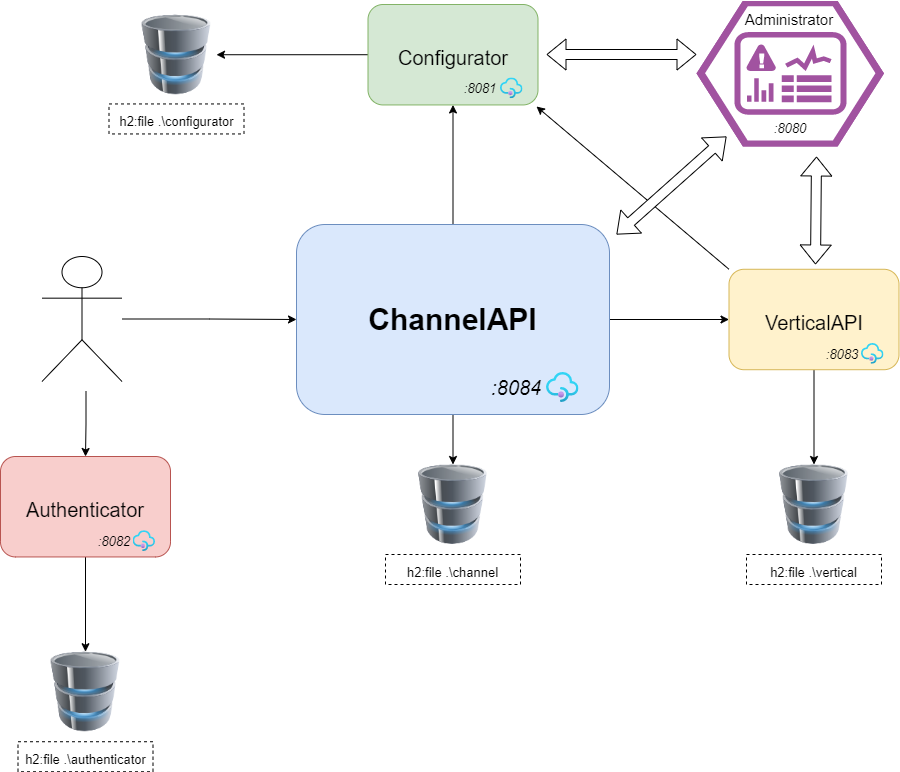

The diagram above was exported from draw.io. Its source (the exported page's mxGraphModel, read from the mxfile embedded in the PNG):
<mxGraphModel dx="1805" dy="634" grid="1" gridSize="10" guides="1" tooltips="1" connect="1" arrows="1" fold="1" page="1" pageScale="1" pageWidth="827" pageHeight="1169" math="0" shadow="0">
  <root>
    <mxCell id="0" />
    <mxCell id="1" parent="0" />
    <mxCell id="3bRnzTiL_-UDqxN5ayET-1" value="" style="image;html=1;image=img/lib/clip_art/computers/Database_128x128.png" vertex="1" parent="1">
      <mxGeometry x="326.5" y="698" width="80" height="80" as="geometry" />
    </mxCell>
    <mxCell id="3bRnzTiL_-UDqxN5ayET-12" style="edgeStyle=orthogonalEdgeStyle;rounded=0;orthogonalLoop=1;jettySize=auto;html=1;exitX=0.5;exitY=0;exitDx=0;exitDy=0;entryX=0.5;entryY=1;entryDx=0;entryDy=0;fontSize=20;" edge="1" parent="1" source="3bRnzTiL_-UDqxN5ayET-4" target="3bRnzTiL_-UDqxN5ayET-7">
      <mxGeometry relative="1" as="geometry" />
    </mxCell>
    <mxCell id="3bRnzTiL_-UDqxN5ayET-13" style="edgeStyle=orthogonalEdgeStyle;rounded=0;orthogonalLoop=1;jettySize=auto;html=1;exitX=1;exitY=0.5;exitDx=0;exitDy=0;entryX=0;entryY=0.5;entryDx=0;entryDy=0;fontSize=20;" edge="1" parent="1" source="3bRnzTiL_-UDqxN5ayET-4" target="3bRnzTiL_-UDqxN5ayET-5">
      <mxGeometry relative="1" as="geometry" />
    </mxCell>
    <mxCell id="3bRnzTiL_-UDqxN5ayET-15" style="edgeStyle=orthogonalEdgeStyle;rounded=0;orthogonalLoop=1;jettySize=auto;html=1;exitX=0.5;exitY=1;exitDx=0;exitDy=0;entryX=0.5;entryY=0;entryDx=0;entryDy=0;fontSize=20;" edge="1" parent="1" source="3bRnzTiL_-UDqxN5ayET-4" target="3bRnzTiL_-UDqxN5ayET-1">
      <mxGeometry relative="1" as="geometry" />
    </mxCell>
    <mxCell id="3bRnzTiL_-UDqxN5ayET-4" value="&lt;font style=&quot;font-size: 30px;&quot;&gt;&lt;b&gt;ChannelAPI&lt;/b&gt;&lt;/font&gt;" style="rounded=1;whiteSpace=wrap;html=1;fillColor=#dae8fc;strokeColor=#6c8ebf;" vertex="1" parent="1">
      <mxGeometry x="210" y="458" width="313" height="190" as="geometry" />
    </mxCell>
    <mxCell id="3bRnzTiL_-UDqxN5ayET-2" value="" style="aspect=fixed;html=1;points=[];align=center;image;fontSize=12;image=img/lib/azure2/app_services/API_Management_Services.svg;" vertex="1" parent="1">
      <mxGeometry x="460" y="606" width="32.5" height="30" as="geometry" />
    </mxCell>
    <mxCell id="3bRnzTiL_-UDqxN5ayET-16" style="edgeStyle=orthogonalEdgeStyle;rounded=0;orthogonalLoop=1;jettySize=auto;html=1;exitX=0.5;exitY=1;exitDx=0;exitDy=0;entryX=0.5;entryY=0;entryDx=0;entryDy=0;fontSize=20;" edge="1" parent="1" source="3bRnzTiL_-UDqxN5ayET-5" target="3bRnzTiL_-UDqxN5ayET-9">
      <mxGeometry relative="1" as="geometry" />
    </mxCell>
    <mxCell id="3bRnzTiL_-UDqxN5ayET-5" value="&lt;font style=&quot;font-size: 30px;&quot;&gt;&lt;span style=&quot;font-size: 20px;&quot;&gt;VerticalAPI&lt;/span&gt;&lt;/font&gt;" style="rounded=1;whiteSpace=wrap;html=1;fillColor=#fff2cc;strokeColor=#d6b656;" vertex="1" parent="1">
      <mxGeometry x="642.5" y="502.77" width="170" height="100.45" as="geometry" />
    </mxCell>
    <mxCell id="3bRnzTiL_-UDqxN5ayET-6" value="" style="aspect=fixed;html=1;points=[];align=center;image;fontSize=12;image=img/lib/azure2/app_services/API_Management_Services.svg;" vertex="1" parent="1">
      <mxGeometry x="775" y="577" width="22.5" height="20.77" as="geometry" />
    </mxCell>
    <mxCell id="3bRnzTiL_-UDqxN5ayET-17" style="edgeStyle=orthogonalEdgeStyle;rounded=0;orthogonalLoop=1;jettySize=auto;html=1;exitX=0;exitY=0.5;exitDx=0;exitDy=0;entryX=1;entryY=0.5;entryDx=0;entryDy=0;fontSize=20;" edge="1" parent="1" source="3bRnzTiL_-UDqxN5ayET-7" target="3bRnzTiL_-UDqxN5ayET-10">
      <mxGeometry relative="1" as="geometry" />
    </mxCell>
    <mxCell id="3bRnzTiL_-UDqxN5ayET-7" value="&lt;font style=&quot;font-size: 30px;&quot;&gt;&lt;span style=&quot;font-size: 20px;&quot;&gt;Configurator&lt;/span&gt;&lt;/font&gt;" style="rounded=1;whiteSpace=wrap;html=1;fillColor=#d5e8d4;strokeColor=#82b366;" vertex="1" parent="1">
      <mxGeometry x="281.5" y="237.99999999999997" width="170" height="100.45" as="geometry" />
    </mxCell>
    <mxCell id="3bRnzTiL_-UDqxN5ayET-8" value="" style="aspect=fixed;html=1;points=[];align=center;image;fontSize=12;image=img/lib/azure2/app_services/API_Management_Services.svg;" vertex="1" parent="1">
      <mxGeometry x="414" y="311.46" width="22.5" height="20.77" as="geometry" />
    </mxCell>
    <mxCell id="3bRnzTiL_-UDqxN5ayET-9" value="" style="image;html=1;image=img/lib/clip_art/computers/Database_128x128.png" vertex="1" parent="1">
      <mxGeometry x="687.5" y="698" width="80" height="80" as="geometry" />
    </mxCell>
    <mxCell id="3bRnzTiL_-UDqxN5ayET-10" value="" style="image;html=1;image=img/lib/clip_art/computers/Database_128x128.png" vertex="1" parent="1">
      <mxGeometry x="50" y="248.23000000000002" width="80" height="80" as="geometry" />
    </mxCell>
    <mxCell id="3bRnzTiL_-UDqxN5ayET-11" value="" style="verticalLabelPosition=bottom;sketch=0;html=1;fillColor=#A153A0;strokeColor=#ffffff;verticalAlign=top;align=center;points=[[0,0.5,0],[0.125,0.25,0],[0.25,0,0],[0.5,0,0],[0.75,0,0],[0.875,0.25,0],[1,0.5,0],[0.875,0.75,0],[0.75,1,0],[0.5,1,0],[0.125,0.75,0]];pointerEvents=1;shape=mxgraph.cisco_safe.compositeIcon;bgIcon=mxgraph.cisco_safe.design.blank_device;resIcon=mxgraph.cisco_safe.design.mgmt_console_2;fontSize=20;" vertex="1" parent="1">
      <mxGeometry x="610" y="234.48" width="187.5" height="145.52" as="geometry" />
    </mxCell>
    <mxCell id="3bRnzTiL_-UDqxN5ayET-19" value="" style="shape=flexArrow;endArrow=classic;startArrow=classic;html=1;rounded=0;fontSize=20;fillColor=default;" edge="1" parent="1">
      <mxGeometry width="100" height="100" relative="1" as="geometry">
        <mxPoint x="729" y="498" as="sourcePoint" />
        <mxPoint x="730" y="390" as="targetPoint" />
      </mxGeometry>
    </mxCell>
    <mxCell id="3bRnzTiL_-UDqxN5ayET-20" value="" style="shape=flexArrow;endArrow=classic;startArrow=classic;html=1;rounded=0;fontSize=20;fillColor=default;" edge="1" parent="1">
      <mxGeometry width="100" height="100" relative="1" as="geometry">
        <mxPoint x="460" y="288" as="sourcePoint" />
        <mxPoint x="610" y="288" as="targetPoint" />
      </mxGeometry>
    </mxCell>
    <mxCell id="3bRnzTiL_-UDqxN5ayET-21" value="&lt;font style=&quot;font-size: 13px;&quot;&gt;h2:file .\configurator&lt;/font&gt;" style="text;html=1;strokeColor=default;fillColor=none;align=center;verticalAlign=middle;whiteSpace=wrap;rounded=0;fontSize=20;dashed=1;" vertex="1" parent="1">
      <mxGeometry x="22.5" y="337.45" width="135" height="30" as="geometry" />
    </mxCell>
    <mxCell id="3bRnzTiL_-UDqxN5ayET-22" value="&lt;font style=&quot;font-size: 13px;&quot;&gt;h2:file .\channel&lt;/font&gt;" style="text;html=1;strokeColor=default;fillColor=none;align=center;verticalAlign=middle;whiteSpace=wrap;rounded=0;fontSize=20;dashed=1;" vertex="1" parent="1">
      <mxGeometry x="299" y="788" width="135" height="30" as="geometry" />
    </mxCell>
    <mxCell id="3bRnzTiL_-UDqxN5ayET-23" value="&lt;font style=&quot;font-size: 13px;&quot;&gt;h2:file .\vertical&lt;/font&gt;" style="text;html=1;strokeColor=default;fillColor=none;align=center;verticalAlign=middle;whiteSpace=wrap;rounded=0;fontSize=20;dashed=1;" vertex="1" parent="1">
      <mxGeometry x="660" y="788" width="135" height="30" as="geometry" />
    </mxCell>
    <mxCell id="3bRnzTiL_-UDqxN5ayET-24" value=":8080" style="text;html=1;strokeColor=none;fillColor=none;align=center;verticalAlign=middle;whiteSpace=wrap;rounded=0;dashed=1;fontSize=13;fontStyle=2" vertex="1" parent="1">
      <mxGeometry x="673.5" y="346.97999999999996" width="60" height="30" as="geometry" />
    </mxCell>
    <mxCell id="3bRnzTiL_-UDqxN5ayET-26" value=":8081" style="text;html=1;strokeColor=none;fillColor=none;align=center;verticalAlign=middle;whiteSpace=wrap;rounded=0;dashed=1;fontSize=13;fontStyle=2" vertex="1" parent="1">
      <mxGeometry x="364" y="307.45" width="60" height="30" as="geometry" />
    </mxCell>
    <mxCell id="3bRnzTiL_-UDqxN5ayET-27" value=":8083" style="text;html=1;strokeColor=none;fillColor=none;align=center;verticalAlign=middle;whiteSpace=wrap;rounded=0;dashed=1;fontSize=13;fontStyle=2" vertex="1" parent="1">
      <mxGeometry x="726" y="573.22" width="60" height="30" as="geometry" />
    </mxCell>
    <mxCell id="3bRnzTiL_-UDqxN5ayET-28" value="&lt;font style=&quot;font-size: 20px;&quot;&gt;:8084&lt;/font&gt;" style="text;html=1;strokeColor=none;fillColor=none;align=center;verticalAlign=middle;whiteSpace=wrap;rounded=0;dashed=1;fontSize=13;fontStyle=2" vertex="1" parent="1">
      <mxGeometry x="400" y="606" width="60" height="30" as="geometry" />
    </mxCell>
    <mxCell id="3bRnzTiL_-UDqxN5ayET-30" value="Administrator" style="text;html=1;strokeColor=none;fillColor=none;align=center;verticalAlign=middle;whiteSpace=wrap;rounded=0;dashed=1;fontSize=15;" vertex="1" parent="1">
      <mxGeometry x="632.5" y="238.48000000000002" width="140" height="30" as="geometry" />
    </mxCell>
    <mxCell id="3bRnzTiL_-UDqxN5ayET-34" value="" style="endArrow=classic;html=1;rounded=0;fontSize=15;exitX=0;exitY=0;exitDx=0;exitDy=0;" edge="1" parent="1" source="3bRnzTiL_-UDqxN5ayET-5">
      <mxGeometry width="50" height="50" relative="1" as="geometry">
        <mxPoint x="390" y="570" as="sourcePoint" />
        <mxPoint x="450" y="340" as="targetPoint" />
      </mxGeometry>
    </mxCell>
    <mxCell id="3bRnzTiL_-UDqxN5ayET-18" value="" style="shape=flexArrow;endArrow=classic;startArrow=classic;html=1;rounded=0;fontSize=20;fillColor=default;" edge="1" parent="1">
      <mxGeometry width="100" height="100" relative="1" as="geometry">
        <mxPoint x="530" y="468" as="sourcePoint" />
        <mxPoint x="640" y="370" as="targetPoint" />
      </mxGeometry>
    </mxCell>
    <mxCell id="3bRnzTiL_-UDqxN5ayET-51" style="edgeStyle=orthogonalEdgeStyle;rounded=0;orthogonalLoop=1;jettySize=auto;html=1;entryX=0;entryY=0.5;entryDx=0;entryDy=0;fontSize=15;fontColor=none;fillColor=default;" edge="1" parent="1" source="3bRnzTiL_-UDqxN5ayET-41" target="3bRnzTiL_-UDqxN5ayET-4">
      <mxGeometry relative="1" as="geometry" />
    </mxCell>
    <mxCell id="3bRnzTiL_-UDqxN5ayET-41" value="Actor" style="shape=umlActor;verticalLabelPosition=bottom;verticalAlign=top;html=1;outlineConnect=0;strokeColor=default;fontSize=15;fontColor=none;noLabel=1;" vertex="1" parent="1">
      <mxGeometry x="-44.5" y="490" width="80" height="125" as="geometry" />
    </mxCell>
    <mxCell id="3bRnzTiL_-UDqxN5ayET-52" style="edgeStyle=orthogonalEdgeStyle;rounded=0;orthogonalLoop=1;jettySize=auto;html=1;exitX=0.5;exitY=1;exitDx=0;exitDy=0;entryX=0.5;entryY=0;entryDx=0;entryDy=0;fontSize=20;" edge="1" parent="1" source="3bRnzTiL_-UDqxN5ayET-53" target="3bRnzTiL_-UDqxN5ayET-55">
      <mxGeometry relative="1" as="geometry" />
    </mxCell>
    <mxCell id="3bRnzTiL_-UDqxN5ayET-53" value="&lt;font style=&quot;font-size: 30px;&quot;&gt;&lt;span style=&quot;font-size: 20px;&quot;&gt;Authenticator&lt;/span&gt;&lt;/font&gt;" style="rounded=1;whiteSpace=wrap;html=1;fillColor=#f8cecc;strokeColor=#b85450;" vertex="1" parent="1">
      <mxGeometry x="-86" y="690" width="170" height="100.45" as="geometry" />
    </mxCell>
    <mxCell id="3bRnzTiL_-UDqxN5ayET-54" value="" style="aspect=fixed;html=1;points=[];align=center;image;fontSize=12;image=img/lib/azure2/app_services/API_Management_Services.svg;" vertex="1" parent="1">
      <mxGeometry x="46.5" y="764.23" width="22.5" height="20.77" as="geometry" />
    </mxCell>
    <mxCell id="3bRnzTiL_-UDqxN5ayET-55" value="" style="image;html=1;image=img/lib/clip_art/computers/Database_128x128.png" vertex="1" parent="1">
      <mxGeometry x="-41" y="885.23" width="80" height="80" as="geometry" />
    </mxCell>
    <mxCell id="3bRnzTiL_-UDqxN5ayET-56" value="&lt;font style=&quot;font-size: 13px;&quot;&gt;h2:file .\authenticator&lt;/font&gt;" style="text;html=1;strokeColor=default;fillColor=none;align=center;verticalAlign=middle;whiteSpace=wrap;rounded=0;fontSize=20;dashed=1;" vertex="1" parent="1">
      <mxGeometry x="-68.5" y="975.23" width="135" height="30" as="geometry" />
    </mxCell>
    <mxCell id="3bRnzTiL_-UDqxN5ayET-57" value=":8082" style="text;html=1;strokeColor=none;fillColor=none;align=center;verticalAlign=middle;whiteSpace=wrap;rounded=0;dashed=1;fontSize=13;fontStyle=2" vertex="1" parent="1">
      <mxGeometry x="-2.5" y="760.45" width="60" height="30" as="geometry" />
    </mxCell>
    <mxCell id="3bRnzTiL_-UDqxN5ayET-58" style="edgeStyle=orthogonalEdgeStyle;rounded=0;orthogonalLoop=1;jettySize=auto;html=1;fontSize=15;fillColor=default;" edge="1" parent="1" target="3bRnzTiL_-UDqxN5ayET-53">
      <mxGeometry relative="1" as="geometry">
        <mxPoint x="-0.5" y="625" as="sourcePoint" />
      </mxGeometry>
    </mxCell>
  </root>
</mxGraphModel>